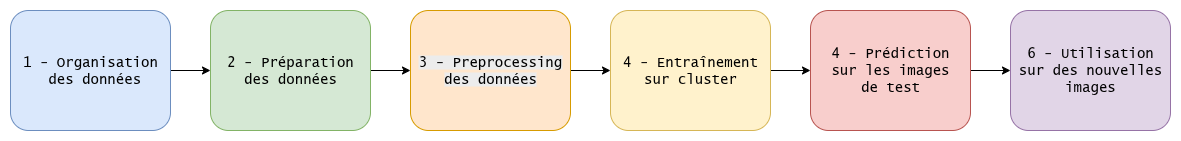

The diagram above was exported from draw.io. Its source (the exported page's mxGraphModel, read from the mxfile embedded in the PNG):
<mxGraphModel dx="1426" dy="827" grid="1" gridSize="10" guides="1" tooltips="1" connect="1" arrows="1" fold="1" page="1" pageScale="1" pageWidth="3300" pageHeight="2339" math="0" shadow="0">
  <root>
    <mxCell id="0" />
    <mxCell id="1" parent="0" />
    <mxCell id="2vjsHEkWaIxrT-5-KS5U-7" style="edgeStyle=orthogonalEdgeStyle;rounded=0;orthogonalLoop=1;jettySize=auto;html=1;exitX=1;exitY=0.5;exitDx=0;exitDy=0;" edge="1" parent="1" source="2vjsHEkWaIxrT-5-KS5U-1" target="2vjsHEkWaIxrT-5-KS5U-2">
      <mxGeometry relative="1" as="geometry" />
    </mxCell>
    <mxCell id="2vjsHEkWaIxrT-5-KS5U-1" value="&lt;font style=&quot;font-size: 14px;&quot; face=&quot;Lucida Console&quot;&gt;1 - Organisation&lt;/font&gt;&lt;div&gt;&lt;font style=&quot;font-size: 14px;&quot; face=&quot;Lucida Console&quot;&gt;&amp;nbsp;des données&lt;/font&gt;&lt;/div&gt;" style="rounded=1;whiteSpace=wrap;html=1;fillColor=#dae8fc;strokeColor=#6c8ebf;" vertex="1" parent="1">
      <mxGeometry x="160" y="280" width="160" height="120" as="geometry" />
    </mxCell>
    <mxCell id="2vjsHEkWaIxrT-5-KS5U-8" style="edgeStyle=orthogonalEdgeStyle;rounded=0;orthogonalLoop=1;jettySize=auto;html=1;exitX=1;exitY=0.5;exitDx=0;exitDy=0;entryX=0;entryY=0.5;entryDx=0;entryDy=0;" edge="1" parent="1" source="2vjsHEkWaIxrT-5-KS5U-2" target="2vjsHEkWaIxrT-5-KS5U-3">
      <mxGeometry relative="1" as="geometry" />
    </mxCell>
    <mxCell id="2vjsHEkWaIxrT-5-KS5U-2" value="&lt;font face=&quot;Lucida Console&quot;&gt;&lt;span style=&quot;font-size: 14px;&quot;&gt;2 - Préparation des données&lt;/span&gt;&lt;/font&gt;" style="rounded=1;whiteSpace=wrap;html=1;fillColor=#d5e8d4;strokeColor=#82b366;" vertex="1" parent="1">
      <mxGeometry x="360" y="280" width="160" height="120" as="geometry" />
    </mxCell>
    <mxCell id="2vjsHEkWaIxrT-5-KS5U-9" style="edgeStyle=orthogonalEdgeStyle;rounded=0;orthogonalLoop=1;jettySize=auto;html=1;exitX=1;exitY=0.5;exitDx=0;exitDy=0;entryX=0;entryY=0.5;entryDx=0;entryDy=0;" edge="1" parent="1" source="2vjsHEkWaIxrT-5-KS5U-3" target="2vjsHEkWaIxrT-5-KS5U-4">
      <mxGeometry relative="1" as="geometry" />
    </mxCell>
    <mxCell id="2vjsHEkWaIxrT-5-KS5U-3" value="&lt;span style=&quot;color: rgb(0, 0, 0); font-family: &amp;quot;Lucida Console&amp;quot;; font-size: 14px; font-style: normal; font-variant-ligatures: normal; font-variant-caps: normal; font-weight: 400; letter-spacing: normal; orphans: 2; text-align: center; text-indent: 0px; text-transform: none; widows: 2; word-spacing: 0px; -webkit-text-stroke-width: 0px; white-space: normal; background-color: rgb(236, 236, 236); text-decoration-thickness: initial; text-decoration-style: initial; text-decoration-color: initial; float: none; display: inline !important;&quot;&gt;3 - Preprocessing des données&lt;/span&gt;" style="rounded=1;whiteSpace=wrap;html=1;fillColor=#ffe6cc;strokeColor=#d79b00;" vertex="1" parent="1">
      <mxGeometry x="560" y="280" width="160" height="120" as="geometry" />
    </mxCell>
    <mxCell id="2vjsHEkWaIxrT-5-KS5U-10" style="edgeStyle=orthogonalEdgeStyle;rounded=0;orthogonalLoop=1;jettySize=auto;html=1;exitX=1;exitY=0.5;exitDx=0;exitDy=0;entryX=0;entryY=0.5;entryDx=0;entryDy=0;" edge="1" parent="1" source="2vjsHEkWaIxrT-5-KS5U-4" target="2vjsHEkWaIxrT-5-KS5U-5">
      <mxGeometry relative="1" as="geometry" />
    </mxCell>
    <mxCell id="2vjsHEkWaIxrT-5-KS5U-4" value="&lt;span style=&quot;font-family: &amp;quot;Lucida Console&amp;quot;; font-size: 14px;&quot;&gt;4 - Entraînement sur cluster&lt;/span&gt;" style="rounded=1;whiteSpace=wrap;html=1;fillColor=#fff2cc;strokeColor=#d6b656;" vertex="1" parent="1">
      <mxGeometry x="760" y="280" width="160" height="120" as="geometry" />
    </mxCell>
    <mxCell id="2vjsHEkWaIxrT-5-KS5U-11" style="edgeStyle=orthogonalEdgeStyle;rounded=0;orthogonalLoop=1;jettySize=auto;html=1;exitX=1;exitY=0.5;exitDx=0;exitDy=0;entryX=0;entryY=0.5;entryDx=0;entryDy=0;" edge="1" parent="1" source="2vjsHEkWaIxrT-5-KS5U-5" target="2vjsHEkWaIxrT-5-KS5U-6">
      <mxGeometry relative="1" as="geometry" />
    </mxCell>
    <mxCell id="2vjsHEkWaIxrT-5-KS5U-5" value="&lt;span style=&quot;font-family: &amp;quot;Lucida Console&amp;quot;; font-size: 14px;&quot;&gt;4 - Prédiction&lt;/span&gt;&lt;div&gt;&lt;span style=&quot;font-family: &amp;quot;Lucida Console&amp;quot;; font-size: 14px;&quot;&gt;sur les images&lt;/span&gt;&lt;div&gt;&lt;span style=&quot;font-family: &amp;quot;Lucida Console&amp;quot;; font-size: 14px;&quot;&gt;de test&lt;/span&gt;&lt;/div&gt;&lt;/div&gt;" style="rounded=1;whiteSpace=wrap;html=1;fillColor=#f8cecc;strokeColor=#b85450;" vertex="1" parent="1">
      <mxGeometry x="960" y="280" width="160" height="120" as="geometry" />
    </mxCell>
    <mxCell id="2vjsHEkWaIxrT-5-KS5U-6" value="&lt;span style=&quot;font-family: &amp;quot;Lucida Console&amp;quot;; font-size: 14px;&quot;&gt;6 - Utilisation sur des nouvelles images&lt;/span&gt;" style="rounded=1;whiteSpace=wrap;html=1;fillColor=#e1d5e7;strokeColor=#9673a6;" vertex="1" parent="1">
      <mxGeometry x="1160" y="280" width="160" height="120" as="geometry" />
    </mxCell>
  </root>
</mxGraphModel>